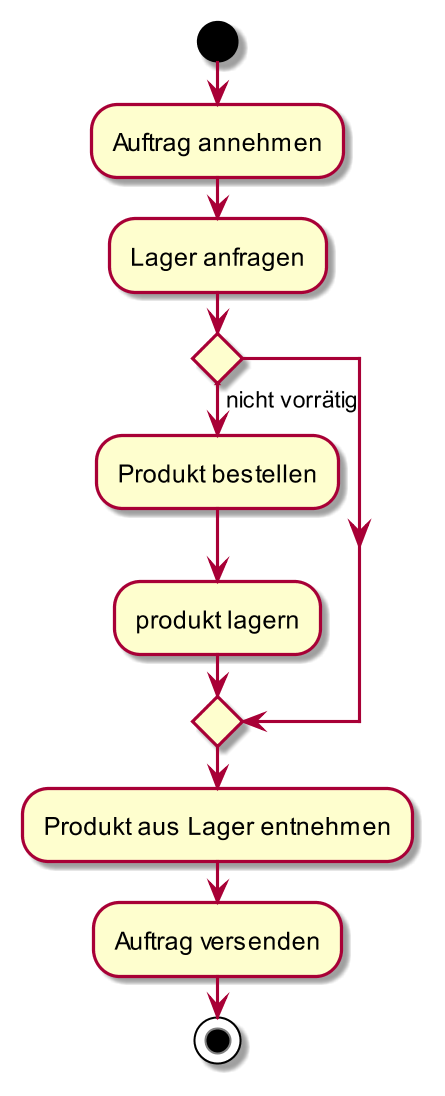

The diagram above was rendered by PlantUML. Its source (embedded in the PNG):
@startuml

skinparam dpi 200

start
:Auftrag annehmen;
:Lager anfragen;
if () is (nicht vorrätig) then
    :Produkt bestellen;
    :produkt lagern;
endif
    :Produkt aus Lager entnehmen;
    :Auftrag versenden;
stop

@enduml